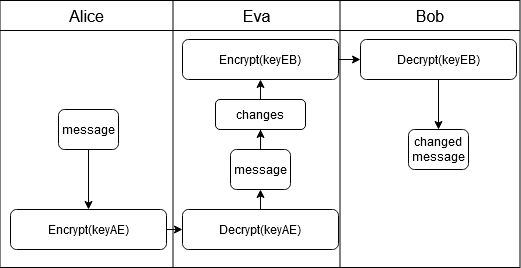

The diagram above was exported from draw.io. Its source (the exported page's mxGraphModel, read from the mxfile embedded in the PNG):
<mxGraphModel dx="819" dy="403" grid="1" gridSize="10" guides="1" tooltips="1" connect="1" arrows="1" fold="1" page="1" pageScale="1" pageWidth="827" pageHeight="1169" math="0" shadow="0">
  <root>
    <mxCell id="0" />
    <mxCell id="1" parent="0" />
    <mxCell id="X1lEQVo5JVCRIGMl_KIe-2" value="" style="shape=table;startSize=0;container=1;collapsible=0;childLayout=tableLayout;fontSize=16;" vertex="1" parent="1">
      <mxGeometry x="170" y="91.5" width="520" height="267" as="geometry" />
    </mxCell>
    <mxCell id="X1lEQVo5JVCRIGMl_KIe-3" value="" style="shape=tableRow;horizontal=0;startSize=0;swimlaneHead=0;swimlaneBody=0;strokeColor=inherit;top=0;left=0;bottom=0;right=0;collapsible=0;dropTarget=0;fillColor=none;points=[[0,0.5],[1,0.5]];portConstraint=eastwest;fontSize=16;" vertex="1" parent="X1lEQVo5JVCRIGMl_KIe-2">
      <mxGeometry width="520" height="30" as="geometry" />
    </mxCell>
    <mxCell id="X1lEQVo5JVCRIGMl_KIe-4" value="Alice" style="shape=partialRectangle;html=1;whiteSpace=wrap;connectable=0;strokeColor=inherit;overflow=hidden;fillColor=none;top=0;left=0;bottom=0;right=0;pointerEvents=1;fontSize=16;" vertex="1" parent="X1lEQVo5JVCRIGMl_KIe-3">
      <mxGeometry width="173" height="30" as="geometry">
        <mxRectangle width="173" height="30" as="alternateBounds" />
      </mxGeometry>
    </mxCell>
    <mxCell id="X1lEQVo5JVCRIGMl_KIe-5" value="Eva" style="shape=partialRectangle;html=1;whiteSpace=wrap;connectable=0;strokeColor=inherit;overflow=hidden;fillColor=none;top=0;left=0;bottom=0;right=0;pointerEvents=1;fontSize=16;" vertex="1" parent="X1lEQVo5JVCRIGMl_KIe-3">
      <mxGeometry x="173" width="167" height="30" as="geometry">
        <mxRectangle width="167" height="30" as="alternateBounds" />
      </mxGeometry>
    </mxCell>
    <mxCell id="X1lEQVo5JVCRIGMl_KIe-6" value="Bob" style="shape=partialRectangle;html=1;whiteSpace=wrap;connectable=0;strokeColor=inherit;overflow=hidden;fillColor=none;top=0;left=0;bottom=0;right=0;pointerEvents=1;fontSize=16;" vertex="1" parent="X1lEQVo5JVCRIGMl_KIe-3">
      <mxGeometry x="340" width="180" height="30" as="geometry">
        <mxRectangle width="180" height="30" as="alternateBounds" />
      </mxGeometry>
    </mxCell>
    <mxCell id="X1lEQVo5JVCRIGMl_KIe-7" value="" style="shape=tableRow;horizontal=0;startSize=0;swimlaneHead=0;swimlaneBody=0;strokeColor=inherit;top=0;left=0;bottom=0;right=0;collapsible=0;dropTarget=0;fillColor=none;points=[[0,0.5],[1,0.5]];portConstraint=eastwest;fontSize=16;" vertex="1" parent="X1lEQVo5JVCRIGMl_KIe-2">
      <mxGeometry y="30" width="520" height="237" as="geometry" />
    </mxCell>
    <mxCell id="X1lEQVo5JVCRIGMl_KIe-8" value="" style="shape=partialRectangle;html=1;whiteSpace=wrap;connectable=0;strokeColor=inherit;overflow=hidden;fillColor=none;top=0;left=0;bottom=0;right=0;pointerEvents=1;fontSize=16;" vertex="1" parent="X1lEQVo5JVCRIGMl_KIe-7">
      <mxGeometry width="173" height="237" as="geometry">
        <mxRectangle width="173" height="237" as="alternateBounds" />
      </mxGeometry>
    </mxCell>
    <mxCell id="X1lEQVo5JVCRIGMl_KIe-9" value="" style="shape=partialRectangle;html=1;whiteSpace=wrap;connectable=0;strokeColor=inherit;overflow=hidden;fillColor=none;top=0;left=0;bottom=0;right=0;pointerEvents=1;fontSize=16;" vertex="1" parent="X1lEQVo5JVCRIGMl_KIe-7">
      <mxGeometry x="173" width="167" height="237" as="geometry">
        <mxRectangle width="167" height="237" as="alternateBounds" />
      </mxGeometry>
    </mxCell>
    <mxCell id="X1lEQVo5JVCRIGMl_KIe-10" value="" style="shape=partialRectangle;html=1;whiteSpace=wrap;connectable=0;strokeColor=inherit;overflow=hidden;fillColor=none;top=0;left=0;bottom=0;right=0;pointerEvents=1;fontSize=16;" vertex="1" parent="X1lEQVo5JVCRIGMl_KIe-7">
      <mxGeometry x="340" width="180" height="237" as="geometry">
        <mxRectangle width="180" height="237" as="alternateBounds" />
      </mxGeometry>
    </mxCell>
    <mxCell id="X1lEQVo5JVCRIGMl_KIe-17" style="edgeStyle=orthogonalEdgeStyle;rounded=0;orthogonalLoop=1;jettySize=auto;html=1;exitX=0.5;exitY=1;exitDx=0;exitDy=0;entryX=0.5;entryY=0;entryDx=0;entryDy=0;" edge="1" parent="1" source="X1lEQVo5JVCRIGMl_KIe-15" target="X1lEQVo5JVCRIGMl_KIe-16">
      <mxGeometry relative="1" as="geometry" />
    </mxCell>
    <mxCell id="X1lEQVo5JVCRIGMl_KIe-15" value="message" style="rounded=1;whiteSpace=wrap;html=1;" vertex="1" parent="1">
      <mxGeometry x="228" y="200" width="60" height="40" as="geometry" />
    </mxCell>
    <mxCell id="X1lEQVo5JVCRIGMl_KIe-21" style="edgeStyle=orthogonalEdgeStyle;rounded=0;orthogonalLoop=1;jettySize=auto;html=1;exitX=1;exitY=0.5;exitDx=0;exitDy=0;entryX=0;entryY=0.5;entryDx=0;entryDy=0;" edge="1" parent="1" source="X1lEQVo5JVCRIGMl_KIe-16" target="X1lEQVo5JVCRIGMl_KIe-20">
      <mxGeometry relative="1" as="geometry" />
    </mxCell>
    <mxCell id="X1lEQVo5JVCRIGMl_KIe-16" value="Encrypt(keyAE)" style="rounded=1;whiteSpace=wrap;html=1;" vertex="1" parent="1">
      <mxGeometry x="180" y="300" width="156" height="40" as="geometry" />
    </mxCell>
    <mxCell id="X1lEQVo5JVCRIGMl_KIe-24" style="edgeStyle=orthogonalEdgeStyle;rounded=0;orthogonalLoop=1;jettySize=auto;html=1;exitX=0.5;exitY=0;exitDx=0;exitDy=0;entryX=0.5;entryY=1;entryDx=0;entryDy=0;" edge="1" parent="1" source="X1lEQVo5JVCRIGMl_KIe-20" target="X1lEQVo5JVCRIGMl_KIe-22">
      <mxGeometry relative="1" as="geometry" />
    </mxCell>
    <mxCell id="X1lEQVo5JVCRIGMl_KIe-20" value="Decrypt(keyAE)" style="rounded=1;whiteSpace=wrap;html=1;" vertex="1" parent="1">
      <mxGeometry x="352" y="300" width="156" height="40" as="geometry" />
    </mxCell>
    <mxCell id="X1lEQVo5JVCRIGMl_KIe-31" style="edgeStyle=orthogonalEdgeStyle;rounded=0;orthogonalLoop=1;jettySize=auto;html=1;exitX=0.5;exitY=0;exitDx=0;exitDy=0;" edge="1" parent="1" source="X1lEQVo5JVCRIGMl_KIe-22" target="X1lEQVo5JVCRIGMl_KIe-30">
      <mxGeometry relative="1" as="geometry" />
    </mxCell>
    <mxCell id="X1lEQVo5JVCRIGMl_KIe-22" value="message" style="rounded=1;whiteSpace=wrap;html=1;" vertex="1" parent="1">
      <mxGeometry x="400" y="240" width="60" height="40" as="geometry" />
    </mxCell>
    <mxCell id="X1lEQVo5JVCRIGMl_KIe-27" style="edgeStyle=orthogonalEdgeStyle;rounded=0;orthogonalLoop=1;jettySize=auto;html=1;exitX=1;exitY=0.5;exitDx=0;exitDy=0;entryX=0;entryY=0.5;entryDx=0;entryDy=0;" edge="1" parent="1" source="X1lEQVo5JVCRIGMl_KIe-23" target="X1lEQVo5JVCRIGMl_KIe-26">
      <mxGeometry relative="1" as="geometry" />
    </mxCell>
    <mxCell id="X1lEQVo5JVCRIGMl_KIe-23" value="Encrypt(keyEB)" style="rounded=1;whiteSpace=wrap;html=1;" vertex="1" parent="1">
      <mxGeometry x="352" y="130" width="156" height="40" as="geometry" />
    </mxCell>
    <mxCell id="X1lEQVo5JVCRIGMl_KIe-29" style="edgeStyle=orthogonalEdgeStyle;rounded=0;orthogonalLoop=1;jettySize=auto;html=1;exitX=0.5;exitY=1;exitDx=0;exitDy=0;entryX=0.5;entryY=0;entryDx=0;entryDy=0;" edge="1" parent="1" source="X1lEQVo5JVCRIGMl_KIe-26" target="X1lEQVo5JVCRIGMl_KIe-28">
      <mxGeometry relative="1" as="geometry" />
    </mxCell>
    <mxCell id="X1lEQVo5JVCRIGMl_KIe-26" value="Decrypt(keyEB)" style="rounded=1;whiteSpace=wrap;html=1;" vertex="1" parent="1">
      <mxGeometry x="530" y="130" width="156" height="40" as="geometry" />
    </mxCell>
    <mxCell id="X1lEQVo5JVCRIGMl_KIe-28" value="&lt;div&gt;changed&lt;br&gt;&lt;/div&gt;&lt;div&gt;message&lt;/div&gt;" style="rounded=1;whiteSpace=wrap;html=1;" vertex="1" parent="1">
      <mxGeometry x="578" y="220" width="60" height="40" as="geometry" />
    </mxCell>
    <mxCell id="X1lEQVo5JVCRIGMl_KIe-32" style="edgeStyle=orthogonalEdgeStyle;rounded=0;orthogonalLoop=1;jettySize=auto;html=1;exitX=0.5;exitY=0;exitDx=0;exitDy=0;entryX=0.5;entryY=1;entryDx=0;entryDy=0;" edge="1" parent="1" source="X1lEQVo5JVCRIGMl_KIe-30" target="X1lEQVo5JVCRIGMl_KIe-23">
      <mxGeometry relative="1" as="geometry" />
    </mxCell>
    <mxCell id="X1lEQVo5JVCRIGMl_KIe-30" value="changes" style="rounded=1;whiteSpace=wrap;html=1;" vertex="1" parent="1">
      <mxGeometry x="385" y="190" width="90" height="30" as="geometry" />
    </mxCell>
  </root>
</mxGraphModel>